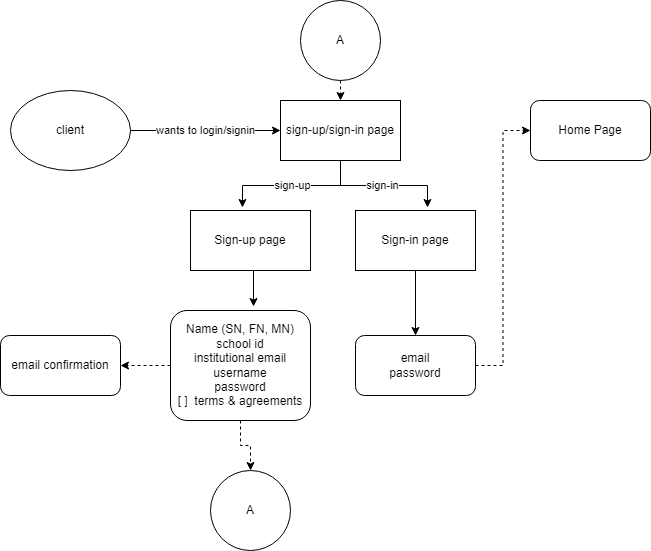

The diagram above was exported from draw.io. Its source (the exported page's mxGraphModel, read from the mxfile embedded in the PNG):
<mxGraphModel dx="824" dy="1836" grid="1" gridSize="10" guides="1" tooltips="1" connect="1" arrows="1" fold="1" page="1" pageScale="1" pageWidth="850" pageHeight="1100" math="0" shadow="0">
  <root>
    <mxCell id="0" />
    <mxCell id="1" parent="0" />
    <mxCell id="zh0EEgdPUwn4_zR7TpYo-3" value="wants to login/signin" style="edgeStyle=orthogonalEdgeStyle;rounded=0;orthogonalLoop=1;jettySize=auto;html=1;exitX=1;exitY=0.5;exitDx=0;exitDy=0;entryX=0;entryY=0.5;entryDx=0;entryDy=0;" edge="1" parent="1" source="zh0EEgdPUwn4_zR7TpYo-1" target="zh0EEgdPUwn4_zR7TpYo-2">
      <mxGeometry relative="1" as="geometry" />
    </mxCell>
    <mxCell id="zh0EEgdPUwn4_zR7TpYo-1" value="client" style="ellipse;whiteSpace=wrap;html=1;" vertex="1" parent="1">
      <mxGeometry x="60" y="40" width="120" height="80" as="geometry" />
    </mxCell>
    <mxCell id="zh0EEgdPUwn4_zR7TpYo-6" value="sign-up" style="edgeStyle=orthogonalEdgeStyle;rounded=0;orthogonalLoop=1;jettySize=auto;html=1;exitX=0.5;exitY=1;exitDx=0;exitDy=0;entryX=0.433;entryY=-0.05;entryDx=0;entryDy=0;entryPerimeter=0;" edge="1" parent="1" source="zh0EEgdPUwn4_zR7TpYo-2" target="zh0EEgdPUwn4_zR7TpYo-4">
      <mxGeometry relative="1" as="geometry" />
    </mxCell>
    <mxCell id="zh0EEgdPUwn4_zR7TpYo-7" value="sign-in" style="edgeStyle=orthogonalEdgeStyle;rounded=0;orthogonalLoop=1;jettySize=auto;html=1;exitX=0.5;exitY=1;exitDx=0;exitDy=0;entryX=0.6;entryY=-0.05;entryDx=0;entryDy=0;entryPerimeter=0;" edge="1" parent="1" source="zh0EEgdPUwn4_zR7TpYo-2" target="zh0EEgdPUwn4_zR7TpYo-5">
      <mxGeometry relative="1" as="geometry" />
    </mxCell>
    <mxCell id="zh0EEgdPUwn4_zR7TpYo-2" value="sign-up/sign-in page" style="rounded=0;whiteSpace=wrap;html=1;" vertex="1" parent="1">
      <mxGeometry x="330" y="50" width="120" height="60" as="geometry" />
    </mxCell>
    <mxCell id="zh0EEgdPUwn4_zR7TpYo-11" style="edgeStyle=orthogonalEdgeStyle;rounded=0;orthogonalLoop=1;jettySize=auto;html=1;exitX=0.5;exitY=1;exitDx=0;exitDy=0;entryX=0.593;entryY=-0.036;entryDx=0;entryDy=0;entryPerimeter=0;" edge="1" parent="1" source="zh0EEgdPUwn4_zR7TpYo-4" target="zh0EEgdPUwn4_zR7TpYo-8">
      <mxGeometry relative="1" as="geometry" />
    </mxCell>
    <mxCell id="zh0EEgdPUwn4_zR7TpYo-4" value="Sign-up page" style="rounded=0;whiteSpace=wrap;html=1;" vertex="1" parent="1">
      <mxGeometry x="240" y="160" width="120" height="60" as="geometry" />
    </mxCell>
    <mxCell id="zh0EEgdPUwn4_zR7TpYo-10" style="edgeStyle=orthogonalEdgeStyle;rounded=0;orthogonalLoop=1;jettySize=auto;html=1;exitX=0.5;exitY=1;exitDx=0;exitDy=0;entryX=0.5;entryY=0;entryDx=0;entryDy=0;" edge="1" parent="1" source="zh0EEgdPUwn4_zR7TpYo-5" target="zh0EEgdPUwn4_zR7TpYo-9">
      <mxGeometry relative="1" as="geometry" />
    </mxCell>
    <mxCell id="zh0EEgdPUwn4_zR7TpYo-5" value="Sign-in page" style="rounded=0;whiteSpace=wrap;html=1;" vertex="1" parent="1">
      <mxGeometry x="405" y="160" width="120" height="60" as="geometry" />
    </mxCell>
    <mxCell id="zh0EEgdPUwn4_zR7TpYo-13" style="edgeStyle=orthogonalEdgeStyle;rounded=0;orthogonalLoop=1;jettySize=auto;html=1;exitX=0;exitY=0.5;exitDx=0;exitDy=0;entryX=1;entryY=0.5;entryDx=0;entryDy=0;dashed=1;" edge="1" parent="1" source="zh0EEgdPUwn4_zR7TpYo-8" target="zh0EEgdPUwn4_zR7TpYo-12">
      <mxGeometry relative="1" as="geometry" />
    </mxCell>
    <mxCell id="zh0EEgdPUwn4_zR7TpYo-16" style="edgeStyle=orthogonalEdgeStyle;rounded=0;orthogonalLoop=1;jettySize=auto;html=1;exitX=0.5;exitY=1;exitDx=0;exitDy=0;dashed=1;" edge="1" parent="1" source="zh0EEgdPUwn4_zR7TpYo-8" target="zh0EEgdPUwn4_zR7TpYo-15">
      <mxGeometry relative="1" as="geometry" />
    </mxCell>
    <mxCell id="zh0EEgdPUwn4_zR7TpYo-8" value="Name (SN, FN, MN)&lt;br&gt;school id&lt;br&gt;institutional email&lt;br&gt;username&lt;br&gt;password&lt;br&gt;[ ]&amp;nbsp; terms &amp;amp; agreements" style="rounded=1;whiteSpace=wrap;html=1;" vertex="1" parent="1">
      <mxGeometry x="220" y="260" width="140" height="110" as="geometry" />
    </mxCell>
    <mxCell id="zh0EEgdPUwn4_zR7TpYo-20" style="edgeStyle=orthogonalEdgeStyle;rounded=0;orthogonalLoop=1;jettySize=auto;html=1;exitX=1;exitY=0.5;exitDx=0;exitDy=0;entryX=0;entryY=0.5;entryDx=0;entryDy=0;dashed=1;" edge="1" parent="1" source="zh0EEgdPUwn4_zR7TpYo-9" target="zh0EEgdPUwn4_zR7TpYo-19">
      <mxGeometry relative="1" as="geometry" />
    </mxCell>
    <mxCell id="zh0EEgdPUwn4_zR7TpYo-9" value="email&lt;br&gt;password" style="rounded=1;whiteSpace=wrap;html=1;" vertex="1" parent="1">
      <mxGeometry x="405" y="285" width="120" height="60" as="geometry" />
    </mxCell>
    <mxCell id="zh0EEgdPUwn4_zR7TpYo-12" value="email confirmation" style="rounded=1;whiteSpace=wrap;html=1;" vertex="1" parent="1">
      <mxGeometry x="50" y="285" width="120" height="60" as="geometry" />
    </mxCell>
    <mxCell id="zh0EEgdPUwn4_zR7TpYo-15" value="A" style="ellipse;whiteSpace=wrap;html=1;aspect=fixed;" vertex="1" parent="1">
      <mxGeometry x="260" y="420" width="80" height="80" as="geometry" />
    </mxCell>
    <mxCell id="zh0EEgdPUwn4_zR7TpYo-18" style="edgeStyle=orthogonalEdgeStyle;rounded=0;orthogonalLoop=1;jettySize=auto;html=1;exitX=0.5;exitY=1;exitDx=0;exitDy=0;entryX=0.5;entryY=0;entryDx=0;entryDy=0;dashed=1;" edge="1" parent="1" source="zh0EEgdPUwn4_zR7TpYo-17" target="zh0EEgdPUwn4_zR7TpYo-2">
      <mxGeometry relative="1" as="geometry" />
    </mxCell>
    <mxCell id="zh0EEgdPUwn4_zR7TpYo-17" value="A" style="ellipse;whiteSpace=wrap;html=1;aspect=fixed;" vertex="1" parent="1">
      <mxGeometry x="350" y="-50" width="80" height="80" as="geometry" />
    </mxCell>
    <mxCell id="zh0EEgdPUwn4_zR7TpYo-19" value="Home Page" style="rounded=1;whiteSpace=wrap;html=1;" vertex="1" parent="1">
      <mxGeometry x="580" y="50" width="120" height="60" as="geometry" />
    </mxCell>
  </root>
</mxGraphModel>